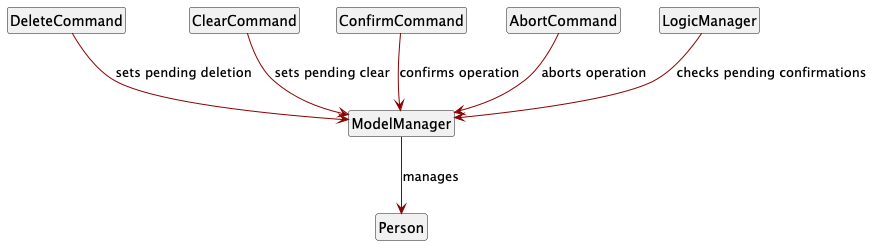

The diagram above was rendered by PlantUML. Its source (embedded in the PNG):
@startuml
hide members
hide footbox
hide circle

skinparam arrowColor DARKRED

class DeleteCommand
class ClearCommand
class ConfirmCommand
class AbortCommand
class ModelManager
class LogicManager
class Person

DeleteCommand --> ModelManager : sets pending deletion
ClearCommand --> ModelManager : sets pending clear
ConfirmCommand --> ModelManager : confirms operation
AbortCommand --> ModelManager : aborts operation
LogicManager --> ModelManager : checks pending confirmations
ModelManager --> Person : manages

@enduml